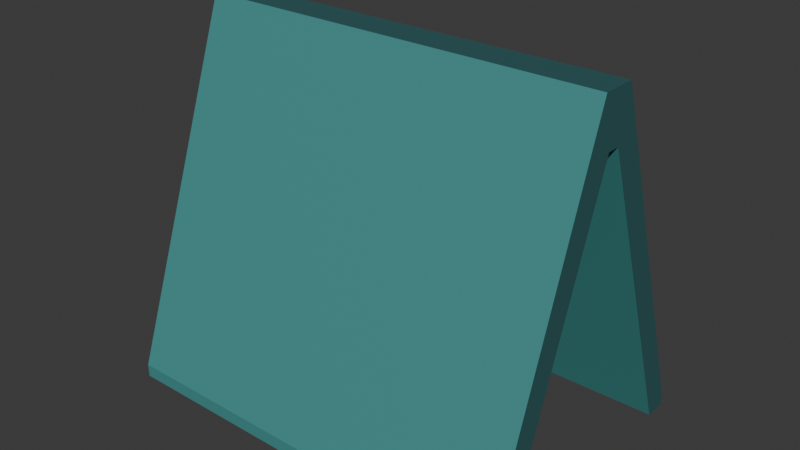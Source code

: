 # Source: source.blend  (saved by Blender 4.3.34; exported with 4.5.12 LTS)
import bpy
from mathutils import Matrix  # noqa: F401  (used for matrix-valued properties, if any)

bpy.ops.wm.read_factory_settings(use_empty=True)
scene = bpy.context.scene
scene.name = 'Scene'

# ---- collections
col_collection = bpy.data.collections.new('Collection'); scene.collection.children.link(col_collection)

# ---- materials (node trees are filled in below, after node groups)
mat_menupanel_mutedteal = bpy.data.materials.new('MenuPanel_MutedTeal')
mat_menupanel_mutedteal.diffuse_color = (0.055, 0.275, 0.265, 1.0)
mat_menucutedge_deepteal = bpy.data.materials.new('MenuCutEdge_DeepTeal')
mat_menucutedge_deepteal.diffuse_color = (0.025, 0.105, 0.11, 1.0)

# ---- material node trees
mat_menupanel_mutedteal.use_nodes = True; mat_menupanel_mutedteal.node_tree.nodes.clear()
_N = mat_menupanel_mutedteal.node_tree.nodes; _L = mat_menupanel_mutedteal.node_tree.links
n0 = _N.new('ShaderNodeBsdfPrincipled'); n0.name = 'Principled BSDF'; n0.location = (10, 300)
n0.inputs[0].default_value = (0.055, 0.275, 0.265, 1.0)
n0.inputs[2].default_value = 0.69
n1 = _N.new('ShaderNodeOutputMaterial'); n1.name = 'Material Output'; n1.location = (300, 300)
_L.new(n0.outputs[0], n1.inputs[0])
n1.is_active_output = True
mat_menucutedge_deepteal.use_nodes = True; mat_menucutedge_deepteal.node_tree.nodes.clear()
_N = mat_menucutedge_deepteal.node_tree.nodes; _L = mat_menucutedge_deepteal.node_tree.links
n0 = _N.new('ShaderNodeBsdfPrincipled'); n0.name = 'Principled BSDF'; n0.location = (10, 300)
n0.inputs[0].default_value = (0.025, 0.105, 0.11, 1.0)
n0.inputs[2].default_value = 0.73
n1 = _N.new('ShaderNodeOutputMaterial'); n1.name = 'Material Output'; n1.location = (300, 300)
_L.new(n0.outputs[0], n1.inputs[0])
n1.is_active_output = True

# ---- world
world_world = bpy.data.worlds.new('World'); scene.world = world_world
world_world.use_nodes = True; world_world.node_tree.nodes.clear()
_N = world_world.node_tree.nodes; _L = world_world.node_tree.links
n0 = _N.new('ShaderNodeOutputWorld'); n0.name = 'World Output'; n0.location = (300, 300)
n1 = _N.new('ShaderNodeBackground'); n1.name = 'Background'; n1.location = (10, 300)
n1.inputs[0].default_value = (0.05088, 0.05088, 0.05088, 1.0)
_L.new(n1.outputs[0], n0.inputs[0])
n0.is_active_output = True
world_world.color = (0.05088, 0.05088, 0.05088)
world_world.sun_shadow_jitter_overblur = 0.0

# ---- meshes
me_continuousfoldeddisplaypanelsridgeandfeet = bpy.data.meshes.new('ContinuousFoldedDisplayPanelsRidgeAndFeet')
me_continuousfoldeddisplaypanelsridgeandfeet.from_pydata([(-0.095, -0.055, 0.0), (-0.095, -0.065, 0.0), (-0.095, -0.065, 0.006), (0.095, -0.065, 0.006), (0.095, -0.065, 0.0), (0.095, -0.055, 0.0), (-0.095, -0.003, 0.143), (0.095, -0.003, 0.143), (-0.095, 0.065, 0.0), (-0.095, 0.055, 0.0), (-0.095, 0.003, 0.143), (0.095, 0.003, 0.143), (0.095, 0.055, 0.0), (0.095, 0.065, 0.0), (-0.095, 0.065, 0.006), (0.095, 0.065, 0.006), (-0.095, 0.008, 0.166), (0.095, 0.008, 0.166), (-0.095, -0.008, 0.166), (0.095, -0.008, 0.166)], [], [(0, 1, 2), (3, 4, 5), (6, 0, 2), (3, 5, 7), (8, 9, 10), (11, 12, 13), (14, 8, 10), (11, 13, 15), (16, 14, 10), (11, 15, 17), (16, 10, 6), (7, 11, 17), (18, 16, 6), (7, 17, 19), (2, 18, 6), (7, 19, 3), (1, 0, 5), (1, 5, 4), (0, 6, 7), (0, 7, 5), (6, 10, 11), (6, 11, 7), (10, 9, 12), (10, 12, 11), (9, 8, 13), (9, 13, 12), (8, 14, 15), (8, 15, 13), (14, 16, 17), (14, 17, 15), (16, 18, 19), (16, 19, 17), (18, 2, 3), (18, 3, 19), (2, 1, 4), (2, 4, 3)])
me_continuousfoldeddisplaypanelsridgeandfeet.polygons.foreach_set('material_index', [1, 1, 1, 1, 1, 1, 1, 1, 1, 1, 1, 1, 1, 1, 1, 1, 1, 1, 0, 0, 1, 1, 0, 0, 1, 1, 0, 0, 0, 0, 1, 1, 0, 0, 0, 0])
me_continuousfoldeddisplaypanelsridgeandfeet.materials.append(mat_menupanel_mutedteal)
me_continuousfoldeddisplaypanelsridgeandfeet.materials.append(mat_menucutedge_deepteal)
me_continuousfoldeddisplaypanelsridgeandfeet.update()

# ---- objects
ob_onefoldedtentmenustand = bpy.data.objects.new('OneFoldedTentMenuStand', None)
ob_continuousfoldeddisplaypanelsridgeandfeet = bpy.data.objects.new('ContinuousFoldedDisplayPanelsRidgeAndFeet', me_continuousfoldeddisplaypanelsridgeandfeet)

# ---- transforms, parenting, visibility, modifiers, constraints
ob_onefoldedtentmenustand.location = (0.0, 0.0, 0.0)
ob_continuousfoldeddisplaypanelsridgeandfeet.parent = ob_onefoldedtentmenustand
ob_continuousfoldeddisplaypanelsridgeandfeet.location = (0.0, 0.0, 0.0)

# ---- collection membership
scene.collection.objects.link(ob_onefoldedtentmenustand)
scene.collection.objects.link(ob_continuousfoldeddisplaypanelsridgeandfeet)

# ---- scene / render settings (as saved in the file)
scene.frame_start = 1; scene.frame_end = 250; scene.frame_set(1)
scene.render.engine = 'CYCLES'
scene.render.use_compositing = False
scene.cycles.use_denoising = False
scene.cycles.samples = 128
scene.cycles.use_adaptive_sampling = False
scene.cycles.seed = 17
bpy.context.view_layer.update()

# ---- added for rendering (the .blend has no active camera and no usable light): camera, sun
cam_auto = bpy.data.cameras.new('AutoCamera')
cam_auto.lens = 50.0
cam_auto.sensor_width = 36.0
cam_auto.clip_end = 1000.0
ob_auto_camera = bpy.data.objects.new('AutoCamera', cam_auto)
scene.collection.objects.link(ob_auto_camera)
ob_auto_camera.location = (0.262601, -0.315121, 0.293081)
ob_auto_camera.rotation_euler = (1.09748, -7.21219e-08, 0.694738)
scene.camera = ob_auto_camera
light_auto_sun = bpy.data.lights.new('AutoSun', 'SUN')
light_auto_sun.energy = 3.0
light_auto_sun.angle = 0.0523599
ob_auto_sun = bpy.data.objects.new('AutoSun', light_auto_sun)
scene.collection.objects.link(ob_auto_sun)
ob_auto_sun.rotation_euler = (0.872665, 0.174533, 0.523599)
bpy.context.view_layer.update()
